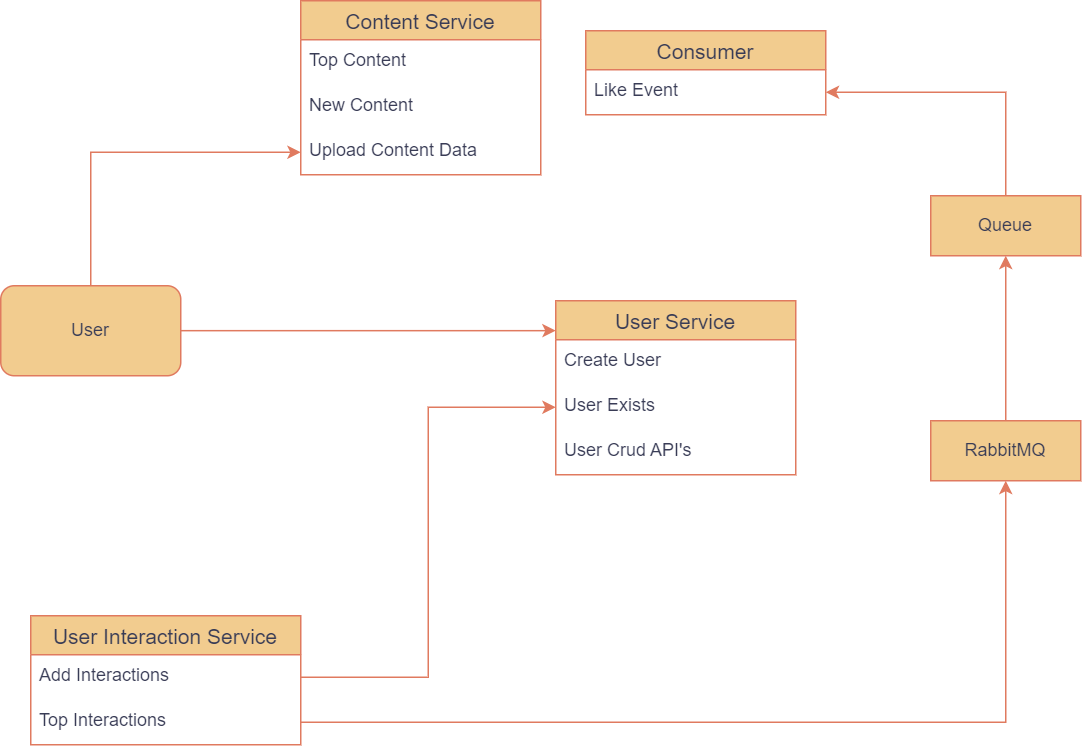

The diagram above was exported from draw.io. Its source (the exported page's mxGraphModel, read from the mxfile embedded in the PNG):
<mxGraphModel dx="1500" dy="803" grid="1" gridSize="10" guides="1" tooltips="1" connect="1" arrows="1" fold="1" page="1" pageScale="1" pageWidth="583" pageHeight="827" math="0" shadow="0">
  <root>
    <mxCell id="0" />
    <mxCell id="1" parent="0" />
    <mxCell id="9hhYnXyJo_r_KzU1IlGj-7" style="edgeStyle=orthogonalEdgeStyle;rounded=0;orthogonalLoop=1;jettySize=auto;html=1;entryX=0;entryY=0.5;entryDx=0;entryDy=0;labelBackgroundColor=none;strokeColor=#E07A5F;fontColor=default;" edge="1" parent="1" source="9hhYnXyJo_r_KzU1IlGj-1" target="9hhYnXyJo_r_KzU1IlGj-5">
      <mxGeometry relative="1" as="geometry" />
    </mxCell>
    <mxCell id="9hhYnXyJo_r_KzU1IlGj-12" style="edgeStyle=orthogonalEdgeStyle;rounded=0;orthogonalLoop=1;jettySize=auto;html=1;entryX=0;entryY=0.172;entryDx=0;entryDy=0;entryPerimeter=0;labelBackgroundColor=none;strokeColor=#E07A5F;fontColor=default;" edge="1" parent="1" source="9hhYnXyJo_r_KzU1IlGj-1" target="9hhYnXyJo_r_KzU1IlGj-8">
      <mxGeometry relative="1" as="geometry" />
    </mxCell>
    <mxCell id="9hhYnXyJo_r_KzU1IlGj-1" value="User" style="rounded=1;whiteSpace=wrap;html=1;labelBackgroundColor=none;fillColor=#F2CC8F;strokeColor=#E07A5F;fontColor=#393C56;" vertex="1" parent="1">
      <mxGeometry x="220" y="380" width="120" height="60" as="geometry" />
    </mxCell>
    <mxCell id="9hhYnXyJo_r_KzU1IlGj-2" value="Content Service" style="swimlane;fontStyle=0;childLayout=stackLayout;horizontal=1;startSize=26;horizontalStack=0;resizeParent=1;resizeParentMax=0;resizeLast=0;collapsible=1;marginBottom=0;align=center;fontSize=14;labelBackgroundColor=none;fillColor=#F2CC8F;strokeColor=#E07A5F;fontColor=#393C56;" vertex="1" parent="1">
      <mxGeometry x="420" y="190" width="160" height="116" as="geometry" />
    </mxCell>
    <mxCell id="9hhYnXyJo_r_KzU1IlGj-3" value="Top Content" style="text;strokeColor=none;fillColor=none;spacingLeft=4;spacingRight=4;overflow=hidden;rotatable=0;points=[[0,0.5],[1,0.5]];portConstraint=eastwest;fontSize=12;labelBackgroundColor=none;fontColor=#393C56;" vertex="1" parent="9hhYnXyJo_r_KzU1IlGj-2">
      <mxGeometry y="26" width="160" height="30" as="geometry" />
    </mxCell>
    <mxCell id="9hhYnXyJo_r_KzU1IlGj-4" value="New Content" style="text;strokeColor=none;fillColor=none;spacingLeft=4;spacingRight=4;overflow=hidden;rotatable=0;points=[[0,0.5],[1,0.5]];portConstraint=eastwest;fontSize=12;labelBackgroundColor=none;fontColor=#393C56;" vertex="1" parent="9hhYnXyJo_r_KzU1IlGj-2">
      <mxGeometry y="56" width="160" height="30" as="geometry" />
    </mxCell>
    <mxCell id="9hhYnXyJo_r_KzU1IlGj-5" value="Upload Content Data" style="text;strokeColor=none;fillColor=none;spacingLeft=4;spacingRight=4;overflow=hidden;rotatable=0;points=[[0,0.5],[1,0.5]];portConstraint=eastwest;fontSize=12;labelBackgroundColor=none;fontColor=#393C56;" vertex="1" parent="9hhYnXyJo_r_KzU1IlGj-2">
      <mxGeometry y="86" width="160" height="30" as="geometry" />
    </mxCell>
    <mxCell id="9hhYnXyJo_r_KzU1IlGj-8" value="User Service" style="swimlane;fontStyle=0;childLayout=stackLayout;horizontal=1;startSize=26;horizontalStack=0;resizeParent=1;resizeParentMax=0;resizeLast=0;collapsible=1;marginBottom=0;align=center;fontSize=14;labelBackgroundColor=none;fillColor=#F2CC8F;strokeColor=#E07A5F;fontColor=#393C56;" vertex="1" parent="1">
      <mxGeometry x="590" y="390" width="160" height="116" as="geometry" />
    </mxCell>
    <mxCell id="9hhYnXyJo_r_KzU1IlGj-9" value="Create User" style="text;strokeColor=none;fillColor=none;spacingLeft=4;spacingRight=4;overflow=hidden;rotatable=0;points=[[0,0.5],[1,0.5]];portConstraint=eastwest;fontSize=12;labelBackgroundColor=none;fontColor=#393C56;" vertex="1" parent="9hhYnXyJo_r_KzU1IlGj-8">
      <mxGeometry y="26" width="160" height="30" as="geometry" />
    </mxCell>
    <mxCell id="9hhYnXyJo_r_KzU1IlGj-10" value="User Exists" style="text;strokeColor=none;fillColor=none;spacingLeft=4;spacingRight=4;overflow=hidden;rotatable=0;points=[[0,0.5],[1,0.5]];portConstraint=eastwest;fontSize=12;labelBackgroundColor=none;fontColor=#393C56;" vertex="1" parent="9hhYnXyJo_r_KzU1IlGj-8">
      <mxGeometry y="56" width="160" height="30" as="geometry" />
    </mxCell>
    <mxCell id="9hhYnXyJo_r_KzU1IlGj-11" value="User Crud API's" style="text;strokeColor=none;fillColor=none;spacingLeft=4;spacingRight=4;overflow=hidden;rotatable=0;points=[[0,0.5],[1,0.5]];portConstraint=eastwest;fontSize=12;labelBackgroundColor=none;fontColor=#393C56;" vertex="1" parent="9hhYnXyJo_r_KzU1IlGj-8">
      <mxGeometry y="86" width="160" height="30" as="geometry" />
    </mxCell>
    <mxCell id="9hhYnXyJo_r_KzU1IlGj-13" value="User Interaction Service" style="swimlane;fontStyle=0;childLayout=stackLayout;horizontal=1;startSize=26;horizontalStack=0;resizeParent=1;resizeParentMax=0;resizeLast=0;collapsible=1;marginBottom=0;align=center;fontSize=14;labelBackgroundColor=none;fillColor=#F2CC8F;strokeColor=#E07A5F;fontColor=#393C56;" vertex="1" parent="1">
      <mxGeometry x="240" y="600" width="180" height="86" as="geometry" />
    </mxCell>
    <mxCell id="9hhYnXyJo_r_KzU1IlGj-14" value="Add Interactions" style="text;strokeColor=none;fillColor=none;spacingLeft=4;spacingRight=4;overflow=hidden;rotatable=0;points=[[0,0.5],[1,0.5]];portConstraint=eastwest;fontSize=12;labelBackgroundColor=none;fontColor=#393C56;" vertex="1" parent="9hhYnXyJo_r_KzU1IlGj-13">
      <mxGeometry y="26" width="180" height="30" as="geometry" />
    </mxCell>
    <mxCell id="9hhYnXyJo_r_KzU1IlGj-15" value="Top Interactions" style="text;strokeColor=none;fillColor=none;spacingLeft=4;spacingRight=4;overflow=hidden;rotatable=0;points=[[0,0.5],[1,0.5]];portConstraint=eastwest;fontSize=12;labelBackgroundColor=none;fontColor=#393C56;" vertex="1" parent="9hhYnXyJo_r_KzU1IlGj-13">
      <mxGeometry y="56" width="180" height="30" as="geometry" />
    </mxCell>
    <mxCell id="9hhYnXyJo_r_KzU1IlGj-18" style="edgeStyle=orthogonalEdgeStyle;rounded=0;orthogonalLoop=1;jettySize=auto;html=1;entryX=0;entryY=0.5;entryDx=0;entryDy=0;labelBackgroundColor=none;strokeColor=#E07A5F;fontColor=default;" edge="1" parent="1" source="9hhYnXyJo_r_KzU1IlGj-14" target="9hhYnXyJo_r_KzU1IlGj-10">
      <mxGeometry relative="1" as="geometry" />
    </mxCell>
    <mxCell id="9hhYnXyJo_r_KzU1IlGj-20" value="Consumer" style="swimlane;fontStyle=0;childLayout=stackLayout;horizontal=1;startSize=26;horizontalStack=0;resizeParent=1;resizeParentMax=0;resizeLast=0;collapsible=1;marginBottom=0;align=center;fontSize=14;labelBackgroundColor=none;fillColor=#F2CC8F;strokeColor=#E07A5F;fontColor=#393C56;" vertex="1" parent="1">
      <mxGeometry x="610" y="210" width="160" height="56" as="geometry" />
    </mxCell>
    <mxCell id="9hhYnXyJo_r_KzU1IlGj-21" value="Like Event" style="text;strokeColor=none;fillColor=none;spacingLeft=4;spacingRight=4;overflow=hidden;rotatable=0;points=[[0,0.5],[1,0.5]];portConstraint=eastwest;fontSize=12;labelBackgroundColor=none;fontColor=#393C56;" vertex="1" parent="9hhYnXyJo_r_KzU1IlGj-20">
      <mxGeometry y="26" width="160" height="30" as="geometry" />
    </mxCell>
    <mxCell id="9hhYnXyJo_r_KzU1IlGj-28" style="edgeStyle=orthogonalEdgeStyle;rounded=0;orthogonalLoop=1;jettySize=auto;html=1;entryX=0.5;entryY=1;entryDx=0;entryDy=0;labelBackgroundColor=none;strokeColor=#E07A5F;fontColor=default;" edge="1" parent="1" source="9hhYnXyJo_r_KzU1IlGj-24" target="9hhYnXyJo_r_KzU1IlGj-27">
      <mxGeometry relative="1" as="geometry" />
    </mxCell>
    <mxCell id="9hhYnXyJo_r_KzU1IlGj-24" value="RabbitMQ" style="whiteSpace=wrap;html=1;align=center;labelBackgroundColor=none;fillColor=#F2CC8F;strokeColor=#E07A5F;fontColor=#393C56;" vertex="1" parent="1">
      <mxGeometry x="840" y="470" width="100" height="40" as="geometry" />
    </mxCell>
    <mxCell id="9hhYnXyJo_r_KzU1IlGj-26" style="edgeStyle=orthogonalEdgeStyle;rounded=0;orthogonalLoop=1;jettySize=auto;html=1;entryX=0.5;entryY=1;entryDx=0;entryDy=0;labelBackgroundColor=none;strokeColor=#E07A5F;fontColor=default;" edge="1" parent="1" source="9hhYnXyJo_r_KzU1IlGj-15" target="9hhYnXyJo_r_KzU1IlGj-24">
      <mxGeometry relative="1" as="geometry" />
    </mxCell>
    <mxCell id="9hhYnXyJo_r_KzU1IlGj-29" style="edgeStyle=orthogonalEdgeStyle;rounded=0;orthogonalLoop=1;jettySize=auto;html=1;labelBackgroundColor=none;strokeColor=#E07A5F;fontColor=default;" edge="1" parent="1" source="9hhYnXyJo_r_KzU1IlGj-27" target="9hhYnXyJo_r_KzU1IlGj-21">
      <mxGeometry relative="1" as="geometry" />
    </mxCell>
    <mxCell id="9hhYnXyJo_r_KzU1IlGj-27" value="Queue" style="whiteSpace=wrap;html=1;align=center;labelBackgroundColor=none;fillColor=#F2CC8F;strokeColor=#E07A5F;fontColor=#393C56;" vertex="1" parent="1">
      <mxGeometry x="840" y="320" width="100" height="40" as="geometry" />
    </mxCell>
  </root>
</mxGraphModel>